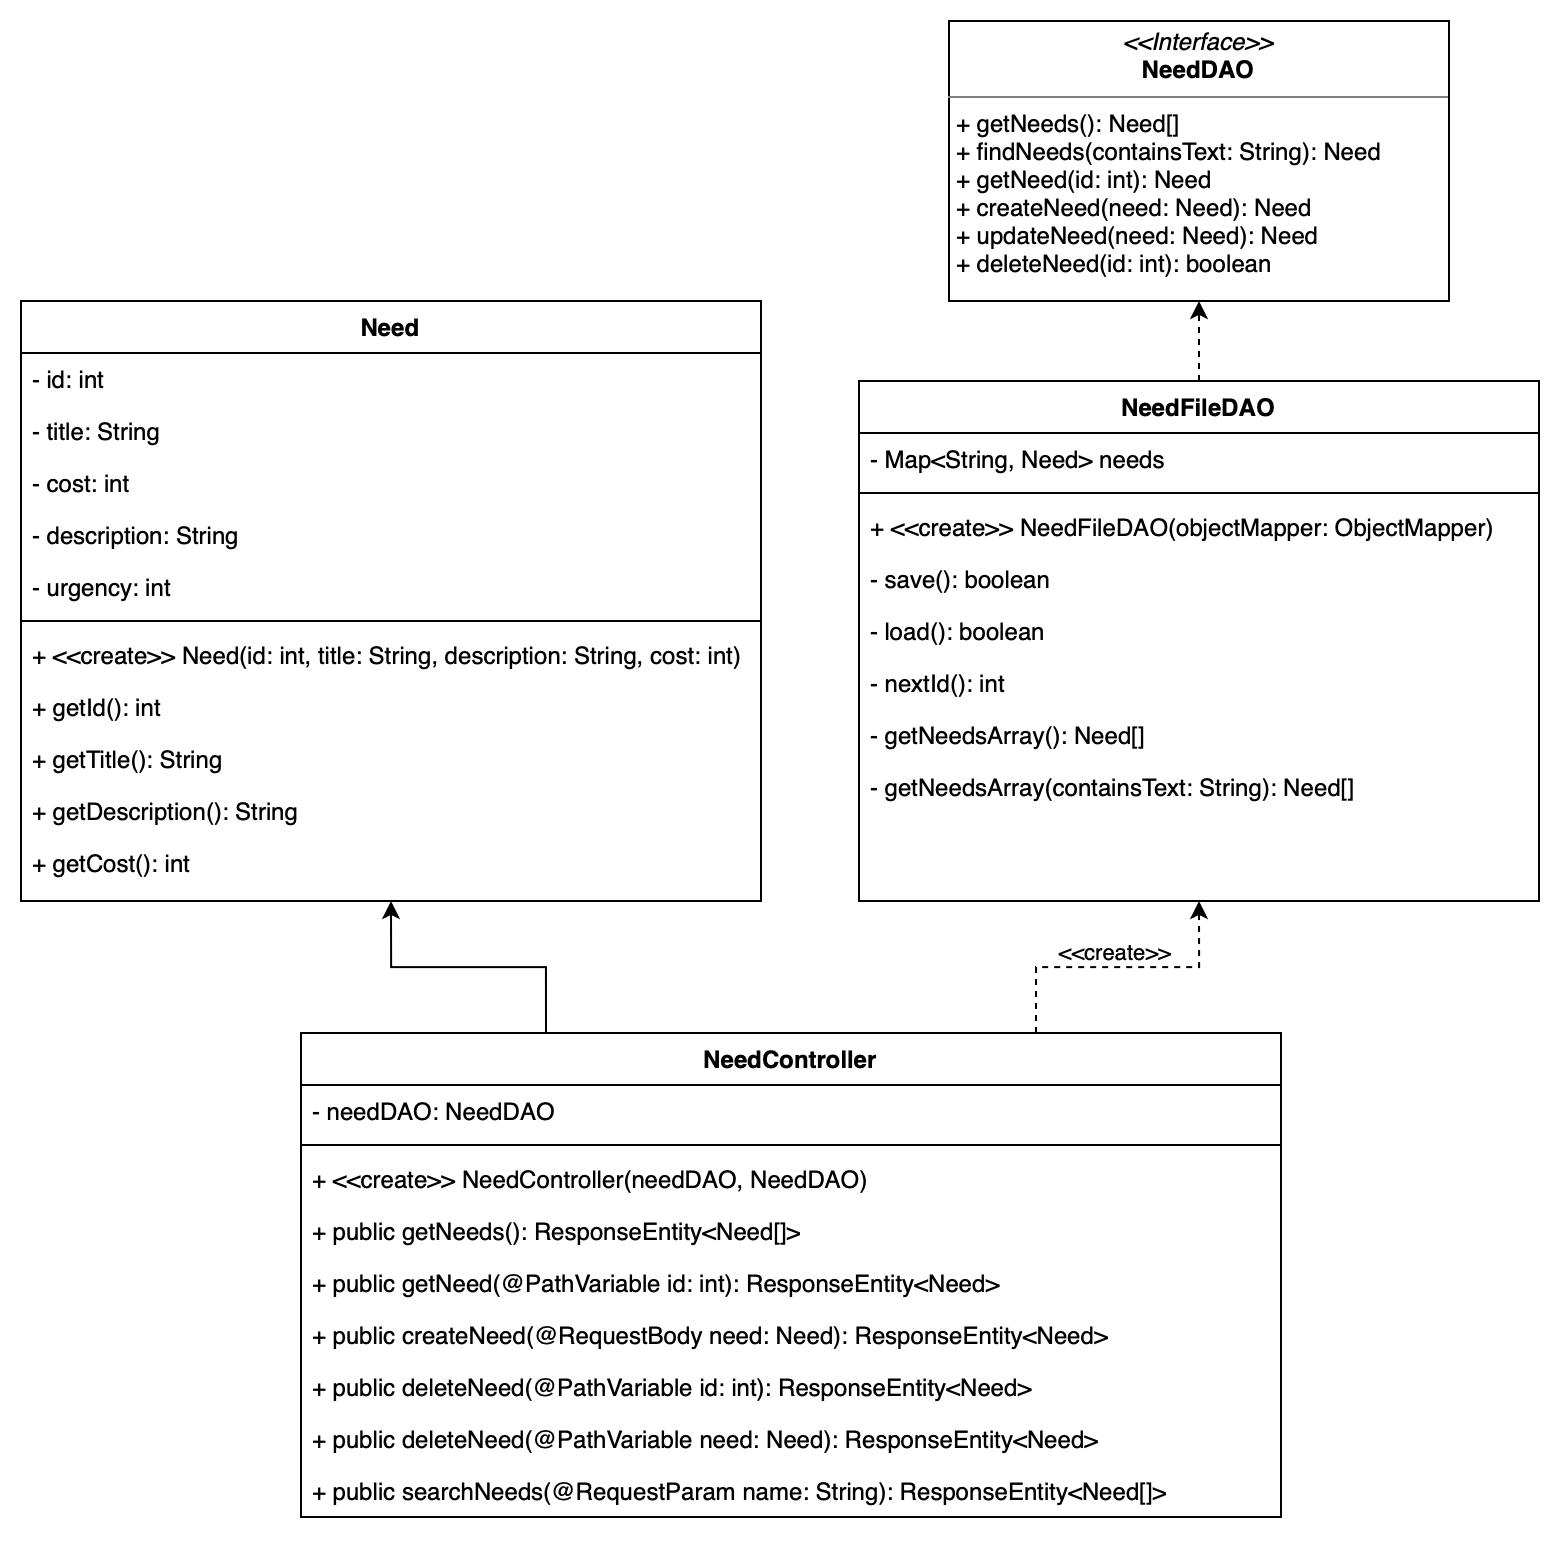

The diagram above was exported from draw.io. Its source (the exported page's mxGraphModel, read from the mxfile embedded in the PNG):
<mxGraphModel dx="1536" dy="2118" grid="1" gridSize="10" guides="1" tooltips="1" connect="1" arrows="1" fold="1" page="1" pageScale="1" pageWidth="827" pageHeight="1169" math="0" shadow="0">
  <root>
    <mxCell id="0" />
    <mxCell id="1" parent="0" />
    <mxCell id="2" value="Need" style="swimlane;fontStyle=1;align=center;verticalAlign=top;childLayout=stackLayout;horizontal=1;startSize=26;horizontalStack=0;resizeParent=1;resizeLast=0;collapsible=1;marginBottom=0;rounded=0;shadow=0;strokeWidth=1;fillStyle=solid;" vertex="1" parent="1">
      <mxGeometry x="1190" y="-570" width="370" height="300" as="geometry">
        <mxRectangle x="230" y="140" width="160" height="26" as="alternateBounds" />
      </mxGeometry>
    </mxCell>
    <mxCell id="3" value="- id: int" style="text;align=left;verticalAlign=top;spacingLeft=4;spacingRight=4;overflow=hidden;rotatable=0;points=[[0,0.5],[1,0.5]];portConstraint=eastwest;" vertex="1" parent="2">
      <mxGeometry y="26" width="370" height="26" as="geometry" />
    </mxCell>
    <mxCell id="4" value="- title: String" style="text;align=left;verticalAlign=top;spacingLeft=4;spacingRight=4;overflow=hidden;rotatable=0;points=[[0,0.5],[1,0.5]];portConstraint=eastwest;" vertex="1" parent="2">
      <mxGeometry y="52" width="370" height="26" as="geometry" />
    </mxCell>
    <mxCell id="5" value="- cost: int" style="text;align=left;verticalAlign=top;spacingLeft=4;spacingRight=4;overflow=hidden;rotatable=0;points=[[0,0.5],[1,0.5]];portConstraint=eastwest;rounded=0;shadow=0;html=0;" vertex="1" parent="2">
      <mxGeometry y="78" width="370" height="26" as="geometry" />
    </mxCell>
    <mxCell id="6" value="- description: String&#10;" style="text;align=left;verticalAlign=top;spacingLeft=4;spacingRight=4;overflow=hidden;rotatable=0;points=[[0,0.5],[1,0.5]];portConstraint=eastwest;rounded=0;shadow=0;html=0;" vertex="1" parent="2">
      <mxGeometry y="104" width="370" height="26" as="geometry" />
    </mxCell>
    <mxCell id="7" value="- urgency: int" style="text;align=left;verticalAlign=top;spacingLeft=4;spacingRight=4;overflow=hidden;rotatable=0;points=[[0,0.5],[1,0.5]];portConstraint=eastwest;rounded=0;shadow=0;html=0;" vertex="1" parent="2">
      <mxGeometry y="130" width="370" height="26" as="geometry" />
    </mxCell>
    <mxCell id="8" value="" style="line;html=1;strokeWidth=1;align=left;verticalAlign=middle;spacingTop=-1;spacingLeft=3;spacingRight=3;rotatable=0;labelPosition=right;points=[];portConstraint=eastwest;" vertex="1" parent="2">
      <mxGeometry y="156" width="370" height="8" as="geometry" />
    </mxCell>
    <mxCell id="9" value="+ &lt;&lt;create&gt;&gt; Need(id: int, title: String, description: String, cost: int)" style="text;align=left;verticalAlign=top;spacingLeft=4;spacingRight=4;overflow=hidden;rotatable=0;points=[[0,0.5],[1,0.5]];portConstraint=eastwest;" vertex="1" parent="2">
      <mxGeometry y="164" width="370" height="26" as="geometry" />
    </mxCell>
    <mxCell id="10" value="+ getId(): int" style="text;align=left;verticalAlign=top;spacingLeft=4;spacingRight=4;overflow=hidden;rotatable=0;points=[[0,0.5],[1,0.5]];portConstraint=eastwest;" vertex="1" parent="2">
      <mxGeometry y="190" width="370" height="26" as="geometry" />
    </mxCell>
    <mxCell id="11" value="+ getTitle(): String" style="text;align=left;verticalAlign=top;spacingLeft=4;spacingRight=4;overflow=hidden;rotatable=0;points=[[0,0.5],[1,0.5]];portConstraint=eastwest;" vertex="1" parent="2">
      <mxGeometry y="216" width="370" height="26" as="geometry" />
    </mxCell>
    <mxCell id="12" value="+ getDescription(): String" style="text;align=left;verticalAlign=top;spacingLeft=4;spacingRight=4;overflow=hidden;rotatable=0;points=[[0,0.5],[1,0.5]];portConstraint=eastwest;" vertex="1" parent="2">
      <mxGeometry y="242" width="370" height="26" as="geometry" />
    </mxCell>
    <mxCell id="13" value="+ getCost(): int" style="text;align=left;verticalAlign=top;spacingLeft=4;spacingRight=4;overflow=hidden;rotatable=0;points=[[0,0.5],[1,0.5]];portConstraint=eastwest;" vertex="1" parent="2">
      <mxGeometry y="268" width="370" height="26" as="geometry" />
    </mxCell>
    <mxCell id="14" value="&lt;p style=&quot;margin:0px;margin-top:4px;text-align:center;&quot;&gt;&lt;i&gt;&amp;lt;&amp;lt;Interface&amp;gt;&amp;gt;&lt;/i&gt;&lt;br&gt;&lt;b&gt;NeedDAO&lt;/b&gt;&lt;/p&gt;&lt;hr size=&quot;1&quot; style=&quot;border-style:solid;&quot;&gt;&lt;p style=&quot;margin:0px;margin-left:4px;&quot;&gt;&lt;/p&gt;&lt;p style=&quot;margin:0px;margin-left:4px;&quot;&gt;+ getNeeds(): Need[]&lt;br&gt;+ findNeeds(containsText: String): Need&lt;/p&gt;&lt;p style=&quot;margin:0px;margin-left:4px;&quot;&gt;+ getNeed(id: int): Need&lt;/p&gt;&lt;p style=&quot;margin:0px;margin-left:4px;&quot;&gt;+ createNeed(need: Need): Need&lt;/p&gt;&lt;p style=&quot;margin:0px;margin-left:4px;&quot;&gt;+ updateNeed(need: Need): Need&lt;/p&gt;&lt;p style=&quot;margin:0px;margin-left:4px;&quot;&gt;+ deleteNeed(id: int): boolean&lt;/p&gt;" style="verticalAlign=top;align=left;overflow=fill;html=1;whiteSpace=wrap;" vertex="1" parent="1">
      <mxGeometry x="1654" y="-710" width="250" height="140" as="geometry" />
    </mxCell>
    <mxCell id="15" style="edgeStyle=orthogonalEdgeStyle;rounded=0;orthogonalLoop=1;jettySize=auto;html=1;exitX=0.5;exitY=0;exitDx=0;exitDy=0;entryX=0.5;entryY=1;entryDx=0;entryDy=0;dashed=1;" edge="1" source="16" target="14" parent="1">
      <mxGeometry relative="1" as="geometry" />
    </mxCell>
    <mxCell id="16" value="NeedFileDAO" style="swimlane;fontStyle=1;align=center;verticalAlign=top;childLayout=stackLayout;horizontal=1;startSize=26;horizontalStack=0;resizeParent=1;resizeLast=0;collapsible=1;marginBottom=0;rounded=0;shadow=0;strokeWidth=1;" vertex="1" parent="1">
      <mxGeometry x="1609" y="-530" width="340" height="260" as="geometry">
        <mxRectangle x="230" y="140" width="160" height="26" as="alternateBounds" />
      </mxGeometry>
    </mxCell>
    <mxCell id="17" value="- Map&lt;String, Need&gt; needs" style="text;align=left;verticalAlign=top;spacingLeft=4;spacingRight=4;overflow=hidden;rotatable=0;points=[[0,0.5],[1,0.5]];portConstraint=eastwest;" vertex="1" parent="16">
      <mxGeometry y="26" width="340" height="26" as="geometry" />
    </mxCell>
    <mxCell id="18" value="" style="line;html=1;strokeWidth=1;align=left;verticalAlign=middle;spacingTop=-1;spacingLeft=3;spacingRight=3;rotatable=0;labelPosition=right;points=[];portConstraint=eastwest;" vertex="1" parent="16">
      <mxGeometry y="52" width="340" height="8" as="geometry" />
    </mxCell>
    <mxCell id="19" value="+ &lt;&lt;create&gt;&gt; NeedFileDAO(objectMapper: ObjectMapper)" style="text;align=left;verticalAlign=top;spacingLeft=4;spacingRight=4;overflow=hidden;rotatable=0;points=[[0,0.5],[1,0.5]];portConstraint=eastwest;" vertex="1" parent="16">
      <mxGeometry y="60" width="340" height="26" as="geometry" />
    </mxCell>
    <mxCell id="20" value="- save(): boolean" style="text;align=left;verticalAlign=top;spacingLeft=4;spacingRight=4;overflow=hidden;rotatable=0;points=[[0,0.5],[1,0.5]];portConstraint=eastwest;" vertex="1" parent="16">
      <mxGeometry y="86" width="340" height="26" as="geometry" />
    </mxCell>
    <mxCell id="21" value="- load(): boolean" style="text;align=left;verticalAlign=top;spacingLeft=4;spacingRight=4;overflow=hidden;rotatable=0;points=[[0,0.5],[1,0.5]];portConstraint=eastwest;" vertex="1" parent="16">
      <mxGeometry y="112" width="340" height="26" as="geometry" />
    </mxCell>
    <mxCell id="22" value="- nextId(): int" style="text;align=left;verticalAlign=top;spacingLeft=4;spacingRight=4;overflow=hidden;rotatable=0;points=[[0,0.5],[1,0.5]];portConstraint=eastwest;" vertex="1" parent="16">
      <mxGeometry y="138" width="340" height="26" as="geometry" />
    </mxCell>
    <mxCell id="23" value="- getNeedsArray(): Need[]" style="text;align=left;verticalAlign=top;spacingLeft=4;spacingRight=4;overflow=hidden;rotatable=0;points=[[0,0.5],[1,0.5]];portConstraint=eastwest;" vertex="1" parent="16">
      <mxGeometry y="164" width="340" height="26" as="geometry" />
    </mxCell>
    <mxCell id="24" value="- getNeedsArray(containsText: String): Need[]" style="text;align=left;verticalAlign=top;spacingLeft=4;spacingRight=4;overflow=hidden;rotatable=0;points=[[0,0.5],[1,0.5]];portConstraint=eastwest;" vertex="1" parent="16">
      <mxGeometry y="190" width="340" height="26" as="geometry" />
    </mxCell>
    <mxCell id="25" style="edgeStyle=orthogonalEdgeStyle;rounded=0;orthogonalLoop=1;jettySize=auto;html=1;exitX=0.25;exitY=0;exitDx=0;exitDy=0;entryX=0.5;entryY=1;entryDx=0;entryDy=0;" edge="1" source="28" target="2" parent="1">
      <mxGeometry relative="1" as="geometry" />
    </mxCell>
    <mxCell id="26" style="edgeStyle=orthogonalEdgeStyle;rounded=0;orthogonalLoop=1;jettySize=auto;html=1;exitX=0.75;exitY=0;exitDx=0;exitDy=0;entryX=0.5;entryY=1;entryDx=0;entryDy=0;dashed=1;" edge="1" source="28" target="16" parent="1">
      <mxGeometry relative="1" as="geometry" />
    </mxCell>
    <mxCell id="27" value="&amp;lt;&amp;lt;create&amp;gt;&amp;gt;" style="edgeLabel;html=1;align=center;verticalAlign=middle;resizable=0;points=[];" vertex="1" connectable="0" parent="26">
      <mxGeometry x="-0.0305" relative="1" as="geometry">
        <mxPoint y="-8" as="offset" />
      </mxGeometry>
    </mxCell>
    <mxCell id="28" value="&lt;div&gt;NeedController&lt;/div&gt;" style="swimlane;fontStyle=1;align=center;verticalAlign=top;childLayout=stackLayout;horizontal=1;startSize=26;horizontalStack=0;resizeParent=1;resizeParentMax=0;resizeLast=0;collapsible=1;marginBottom=0;whiteSpace=wrap;html=1;" vertex="1" parent="1">
      <mxGeometry x="1330" y="-204" width="490" height="242" as="geometry" />
    </mxCell>
    <mxCell id="29" value="- needDAO: NeedDAO" style="text;strokeColor=none;fillColor=none;align=left;verticalAlign=top;spacingLeft=4;spacingRight=4;overflow=hidden;rotatable=0;points=[[0,0.5],[1,0.5]];portConstraint=eastwest;whiteSpace=wrap;html=1;" vertex="1" parent="28">
      <mxGeometry y="26" width="490" height="26" as="geometry" />
    </mxCell>
    <mxCell id="30" value="" style="line;strokeWidth=1;fillColor=none;align=left;verticalAlign=middle;spacingTop=-1;spacingLeft=3;spacingRight=3;rotatable=0;labelPosition=right;points=[];portConstraint=eastwest;strokeColor=inherit;" vertex="1" parent="28">
      <mxGeometry y="52" width="490" height="8" as="geometry" />
    </mxCell>
    <mxCell id="31" value="+ &amp;lt;&amp;lt;create&amp;gt;&amp;gt; NeedController(needDAO, NeedDAO)" style="text;strokeColor=none;fillColor=none;align=left;verticalAlign=top;spacingLeft=4;spacingRight=4;overflow=hidden;rotatable=0;points=[[0,0.5],[1,0.5]];portConstraint=eastwest;whiteSpace=wrap;html=1;" vertex="1" parent="28">
      <mxGeometry y="60" width="490" height="26" as="geometry" />
    </mxCell>
    <mxCell id="32" value="+&amp;nbsp;public getNeeds(): ResponseEntity&amp;lt;Need[]&amp;gt;" style="text;strokeColor=none;fillColor=none;align=left;verticalAlign=top;spacingLeft=4;spacingRight=4;overflow=hidden;rotatable=0;points=[[0,0.5],[1,0.5]];portConstraint=eastwest;whiteSpace=wrap;html=1;" vertex="1" parent="28">
      <mxGeometry y="86" width="490" height="26" as="geometry" />
    </mxCell>
    <mxCell id="33" value="+&amp;nbsp;public getNeed(@PathVariable id: int): ResponseEntity&amp;lt;Need&amp;gt;" style="text;strokeColor=none;fillColor=none;align=left;verticalAlign=top;spacingLeft=4;spacingRight=4;overflow=hidden;rotatable=0;points=[[0,0.5],[1,0.5]];portConstraint=eastwest;whiteSpace=wrap;html=1;" vertex="1" parent="28">
      <mxGeometry y="112" width="490" height="26" as="geometry" />
    </mxCell>
    <mxCell id="34" value="+&amp;nbsp;public createNeed(@RequestBody need: Need): ResponseEntity&amp;lt;Need&amp;gt;" style="text;strokeColor=none;fillColor=none;align=left;verticalAlign=top;spacingLeft=4;spacingRight=4;overflow=hidden;rotatable=0;points=[[0,0.5],[1,0.5]];portConstraint=eastwest;whiteSpace=wrap;html=1;" vertex="1" parent="28">
      <mxGeometry y="138" width="490" height="26" as="geometry" />
    </mxCell>
    <mxCell id="35" value="+&amp;nbsp;public deleteNeed(@PathVariable id: int): ResponseEntity&amp;lt;Need&amp;gt;" style="text;strokeColor=none;fillColor=none;align=left;verticalAlign=top;spacingLeft=4;spacingRight=4;overflow=hidden;rotatable=0;points=[[0,0.5],[1,0.5]];portConstraint=eastwest;whiteSpace=wrap;html=1;" vertex="1" parent="28">
      <mxGeometry y="164" width="490" height="26" as="geometry" />
    </mxCell>
    <mxCell id="36" value="+&amp;nbsp;public deleteNeed(@PathVariable need: Need): ResponseEntity&amp;lt;Need&amp;gt;" style="text;strokeColor=none;fillColor=none;align=left;verticalAlign=top;spacingLeft=4;spacingRight=4;overflow=hidden;rotatable=0;points=[[0,0.5],[1,0.5]];portConstraint=eastwest;whiteSpace=wrap;html=1;" vertex="1" parent="28">
      <mxGeometry y="190" width="490" height="26" as="geometry" />
    </mxCell>
    <mxCell id="37" value="+&amp;nbsp;public searchNeeds(@RequestParam name: String): ResponseEntity&amp;lt;Need[]&amp;gt;" style="text;strokeColor=none;fillColor=none;align=left;verticalAlign=top;spacingLeft=4;spacingRight=4;overflow=hidden;rotatable=0;points=[[0,0.5],[1,0.5]];portConstraint=eastwest;whiteSpace=wrap;html=1;" vertex="1" parent="28">
      <mxGeometry y="216" width="490" height="26" as="geometry" />
    </mxCell>
  </root>
</mxGraphModel>